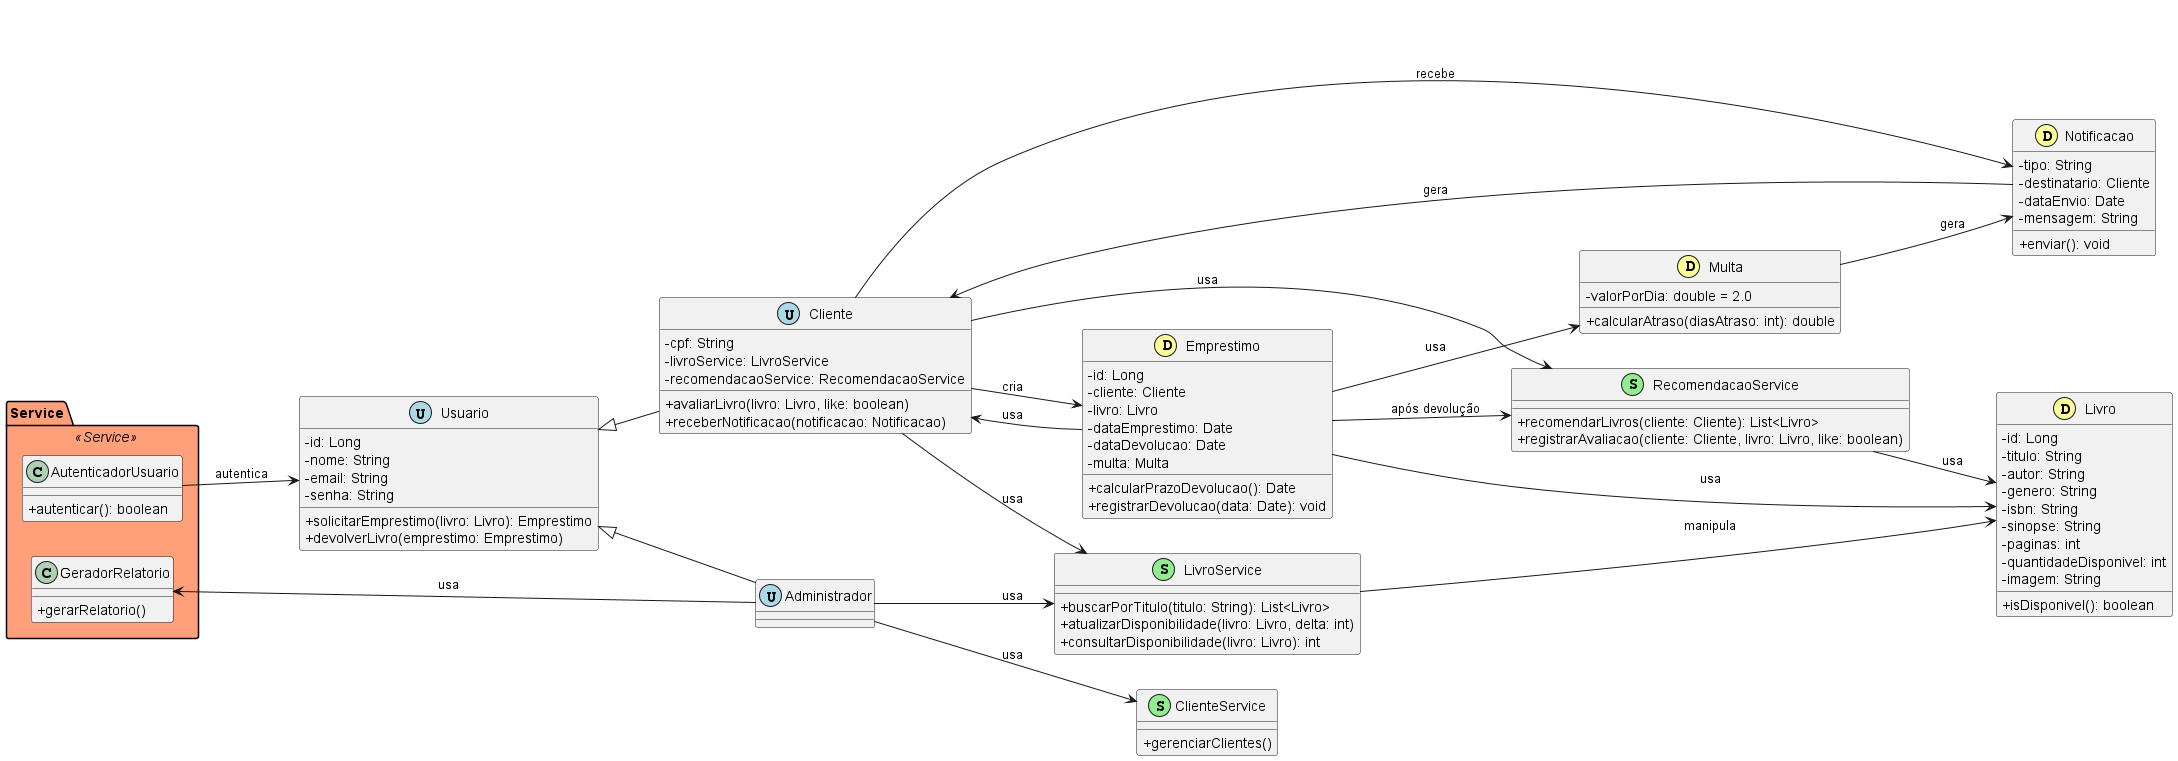

The diagram above was rendered by PlantUML. Its source (embedded in the PNG):
@startuml "Diagrama de Classe"
skinparam classAttributeIconSize 0
left to right direction

skinparam package {
    BackgroundColor<<Service>> LightSalmon
}

package "Service" <<Service>> {
    class AutenticadorUsuario {
        +autenticar(): boolean
    }

    class GeradorRelatorio {
        + gerarRelatorio()
    }
}

' Estilos por tipo
' Usuários - Azul
class Usuario << (U,#ADD8E6) >> {
    -id: Long
    -nome: String
    -email: String
    -senha: String
    +solicitarEmprestimo(livro: Livro): Emprestimo
    +devolverLivro(emprestimo: Emprestimo)
}

class Administrador << (U,#ADD8E6) >> {
}

class Cliente << (U,#ADD8E6) >> {
    - cpf: String
    -livroService: LivroService
    -recomendacaoService: RecomendacaoService
    +avaliarLivro(livro: Livro, like: boolean)
    +receberNotificacao(notificacao: Notificacao)
}

' Serviços - Verde
class LivroService << (S,#90EE90) >> {
    +buscarPorTitulo(titulo: String): List<Livro>
    +atualizarDisponibilidade(livro: Livro, delta: int)
    +consultarDisponibilidade(livro: Livro): int
}

class ClienteService << (S,#90EE90) >> {
    +gerenciarClientes()
}

class RecomendacaoService << (S,#90EE90) >> {
    +recomendarLivros(cliente: Cliente): List<Livro>
    +registrarAvaliacao(cliente: Cliente, livro: Livro, like: boolean)
}

' Domínio - Amarelo
class Livro << (D,#FFFF99) >> {
    -id: Long
    -titulo: String
    -autor: String
    -genero: String
    -isbn: String
    -sinopse: String
    -paginas: int
    -quantidadeDisponivel: int
    -imagem: String
    +isDisponivel(): boolean
}

class Emprestimo << (D,#FFFF99) >> {
    -id: Long
    -cliente: Cliente
    -livro: Livro
    -dataEmprestimo: Date
    -dataDevolucao: Date
    -multa: Multa
    +calcularPrazoDevolucao(): Date
    +registrarDevolucao(data: Date): void
}

class Multa << (D,#FFFF99) >> {
    -valorPorDia: double = 2.0
    +calcularAtraso(diasAtraso: int): double
}

class Notificacao << (D,#FFFF99) >> {
    -tipo: String
    -destinatario: Cliente
    -dataEnvio: Date
    -mensagem: String
    +enviar(): void
}

' Heranças
Usuario <|-- Administrador
Usuario <|-- Cliente

' Relacionamentos
AutenticadorUsuario --> Usuario : autentica

Administrador --> LivroService : usa
Administrador --> ClienteService : usa
Administrador --> GeradorRelatorio : usa

Cliente --> LivroService : usa
Cliente --> RecomendacaoService : usa
Cliente --> Notificacao : recebe
Cliente --> Emprestimo : cria

Emprestimo --> Livro : usa
Emprestimo --> Cliente : usa
Emprestimo --> Multa : usa
Emprestimo --> RecomendacaoService : "após devolução"

LivroService --> Livro : manipula

Multa --> Notificacao : gera

RecomendacaoService --> Livro : usa

Notificacao --> Cliente : gera

@enduml